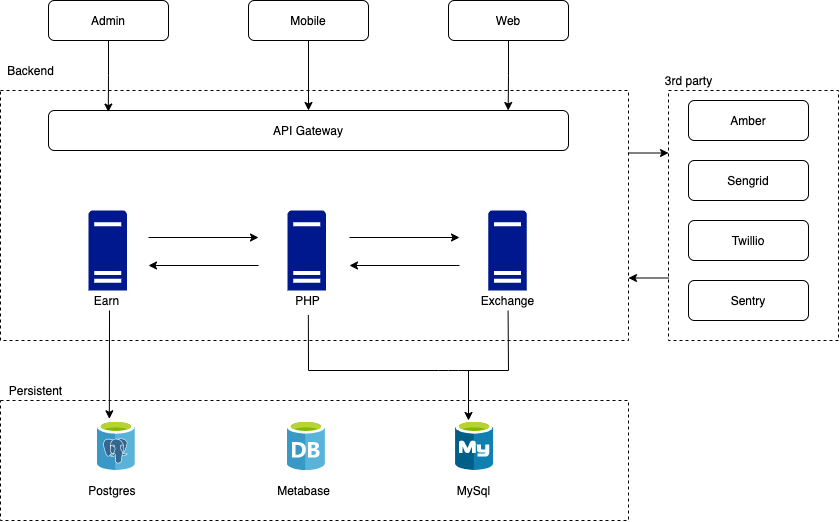

The diagram above was exported from draw.io. Its source (the exported page's mxGraphModel, read from the mxfile embedded in the PNG):
<mxGraphModel dx="655" dy="436" grid="1" gridSize="10" guides="1" tooltips="1" connect="1" arrows="1" fold="1" page="1" pageScale="1" pageWidth="850" pageHeight="1100" math="0" shadow="0">
  <root>
    <mxCell id="0" />
    <mxCell id="1" parent="0" />
    <mxCell id="nL4HakFqp-QiL68VEtXK-46" style="edgeStyle=orthogonalEdgeStyle;rounded=0;orthogonalLoop=1;jettySize=auto;html=1;exitX=0;exitY=0.75;exitDx=0;exitDy=0;entryX=1;entryY=0.75;entryDx=0;entryDy=0;" edge="1" parent="1" source="nL4HakFqp-QiL68VEtXK-35" target="nL4HakFqp-QiL68VEtXK-30">
      <mxGeometry relative="1" as="geometry" />
    </mxCell>
    <mxCell id="nL4HakFqp-QiL68VEtXK-35" value="" style="rounded=0;whiteSpace=wrap;html=1;dashed=1;fillColor=none;" vertex="1" parent="1">
      <mxGeometry x="700" y="150" width="170" height="250" as="geometry" />
    </mxCell>
    <mxCell id="nL4HakFqp-QiL68VEtXK-31" value="" style="rounded=0;whiteSpace=wrap;html=1;dashed=1;fillColor=none;" vertex="1" parent="1">
      <mxGeometry x="32" y="460" width="628" height="120" as="geometry" />
    </mxCell>
    <mxCell id="nL4HakFqp-QiL68VEtXK-45" style="edgeStyle=orthogonalEdgeStyle;rounded=0;orthogonalLoop=1;jettySize=auto;html=1;exitX=1;exitY=0.25;exitDx=0;exitDy=0;entryX=0;entryY=0.25;entryDx=0;entryDy=0;" edge="1" parent="1" source="nL4HakFqp-QiL68VEtXK-30" target="nL4HakFqp-QiL68VEtXK-35">
      <mxGeometry relative="1" as="geometry" />
    </mxCell>
    <mxCell id="nL4HakFqp-QiL68VEtXK-30" value="" style="rounded=0;whiteSpace=wrap;html=1;dashed=1;fillColor=none;" vertex="1" parent="1">
      <mxGeometry x="32" y="150" width="628" height="250" as="geometry" />
    </mxCell>
    <mxCell id="nL4HakFqp-QiL68VEtXK-4" value="API Gateway" style="rounded=1;whiteSpace=wrap;html=1;" vertex="1" parent="1">
      <mxGeometry x="80" y="170" width="520" height="40" as="geometry" />
    </mxCell>
    <mxCell id="nL4HakFqp-QiL68VEtXK-22" value="" style="group" vertex="1" connectable="0" parent="1">
      <mxGeometry x="110" y="480" width="470" height="80" as="geometry" />
    </mxCell>
    <mxCell id="nL4HakFqp-QiL68VEtXK-20" value="" style="group" vertex="1" connectable="0" parent="nL4HakFqp-QiL68VEtXK-22">
      <mxGeometry width="82.45614035087719" height="80" as="geometry" />
    </mxCell>
    <mxCell id="nL4HakFqp-QiL68VEtXK-12" value="" style="aspect=fixed;html=1;points=[];align=center;image;fontSize=12;image=img/lib/mscae/Azure_Database_for_PostgreSQL_servers.svg;" vertex="1" parent="nL4HakFqp-QiL68VEtXK-20">
      <mxGeometry x="18.847117794486216" width="38" height="50" as="geometry" />
    </mxCell>
    <mxCell id="nL4HakFqp-QiL68VEtXK-14" value="Postgres&amp;nbsp;" style="text;html=1;align=center;verticalAlign=middle;resizable=0;points=[];autosize=1;strokeColor=none;" vertex="1" parent="nL4HakFqp-QiL68VEtXK-20">
      <mxGeometry y="60" width="70" height="20" as="geometry" />
    </mxCell>
    <mxCell id="nL4HakFqp-QiL68VEtXK-21" value="" style="group" vertex="1" connectable="0" parent="nL4HakFqp-QiL68VEtXK-22">
      <mxGeometry x="370.0027568922306" width="58.89724310776943" height="80" as="geometry" />
    </mxCell>
    <mxCell id="nL4HakFqp-QiL68VEtXK-13" value="" style="aspect=fixed;html=1;points=[];align=center;image;fontSize=12;image=img/lib/mscae/Azure_Database_for_MySQL_servers.svg;" vertex="1" parent="nL4HakFqp-QiL68VEtXK-21">
      <mxGeometry x="7.067669172932331" width="38" height="50" as="geometry" />
    </mxCell>
    <mxCell id="nL4HakFqp-QiL68VEtXK-15" value="MySql" style="text;html=1;align=center;verticalAlign=middle;resizable=0;points=[];autosize=1;strokeColor=none;" vertex="1" parent="nL4HakFqp-QiL68VEtXK-21">
      <mxGeometry y="60" width="50" height="20" as="geometry" />
    </mxCell>
    <mxCell id="nL4HakFqp-QiL68VEtXK-34" value="" style="group" vertex="1" connectable="0" parent="nL4HakFqp-QiL68VEtXK-22">
      <mxGeometry x="190.00062656641606" width="82.45614035087719" height="80" as="geometry" />
    </mxCell>
    <mxCell id="nL4HakFqp-QiL68VEtXK-32" value="" style="aspect=fixed;html=1;points=[];align=center;image;fontSize=12;image=img/lib/mscae/Database_General.svg;dashed=1;fillColor=none;" vertex="1" parent="nL4HakFqp-QiL68VEtXK-34">
      <mxGeometry x="18.847117794486216" width="38" height="50" as="geometry" />
    </mxCell>
    <mxCell id="nL4HakFqp-QiL68VEtXK-33" value="Metabase" style="text;html=1;align=center;verticalAlign=middle;resizable=0;points=[];autosize=1;strokeColor=none;" vertex="1" parent="nL4HakFqp-QiL68VEtXK-34">
      <mxGeometry y="60" width="70" height="20" as="geometry" />
    </mxCell>
    <mxCell id="nL4HakFqp-QiL68VEtXK-27" value="" style="group" vertex="1" connectable="0" parent="1">
      <mxGeometry x="80" y="60" width="520" height="40" as="geometry" />
    </mxCell>
    <mxCell id="nL4HakFqp-QiL68VEtXK-1" value="Admin" style="rounded=1;whiteSpace=wrap;html=1;" vertex="1" parent="nL4HakFqp-QiL68VEtXK-27">
      <mxGeometry width="120" height="40" as="geometry" />
    </mxCell>
    <mxCell id="nL4HakFqp-QiL68VEtXK-2" value="Web" style="rounded=1;whiteSpace=wrap;html=1;" vertex="1" parent="nL4HakFqp-QiL68VEtXK-27">
      <mxGeometry x="400" width="120" height="40" as="geometry" />
    </mxCell>
    <mxCell id="nL4HakFqp-QiL68VEtXK-3" value="Mobile" style="rounded=1;whiteSpace=wrap;html=1;" vertex="1" parent="nL4HakFqp-QiL68VEtXK-27">
      <mxGeometry x="200" width="120" height="40" as="geometry" />
    </mxCell>
    <mxCell id="nL4HakFqp-QiL68VEtXK-28" value="" style="group" vertex="1" connectable="0" parent="1">
      <mxGeometry x="118" y="270" width="456" height="110" as="geometry" />
    </mxCell>
    <mxCell id="nL4HakFqp-QiL68VEtXK-17" value="" style="group" vertex="1" connectable="0" parent="nL4HakFqp-QiL68VEtXK-28">
      <mxGeometry width="40.400000000000006" height="110" as="geometry" />
    </mxCell>
    <mxCell id="nL4HakFqp-QiL68VEtXK-6" value="" style="aspect=fixed;pointerEvents=1;shadow=0;dashed=0;html=1;strokeColor=none;labelPosition=center;verticalLabelPosition=bottom;verticalAlign=top;align=center;fillColor=#00188D;shape=mxgraph.mscae.enterprise.server_generic" vertex="1" parent="nL4HakFqp-QiL68VEtXK-17">
      <mxGeometry x="2" width="38.4" height="80" as="geometry" />
    </mxCell>
    <mxCell id="nL4HakFqp-QiL68VEtXK-7" value="Earn" style="text;html=1;align=center;verticalAlign=middle;resizable=0;points=[];autosize=1;strokeColor=none;" vertex="1" parent="nL4HakFqp-QiL68VEtXK-17">
      <mxGeometry y="80" width="40" height="20" as="geometry" />
    </mxCell>
    <mxCell id="nL4HakFqp-QiL68VEtXK-18" value="" style="group" vertex="1" connectable="0" parent="nL4HakFqp-QiL68VEtXK-28">
      <mxGeometry x="201" width="40" height="100" as="geometry" />
    </mxCell>
    <mxCell id="nL4HakFqp-QiL68VEtXK-10" value="" style="aspect=fixed;pointerEvents=1;shadow=0;dashed=0;html=1;strokeColor=none;labelPosition=center;verticalLabelPosition=bottom;verticalAlign=top;align=center;fillColor=#00188D;shape=mxgraph.mscae.enterprise.server_generic" vertex="1" parent="nL4HakFqp-QiL68VEtXK-18">
      <mxGeometry width="38.4" height="80" as="geometry" />
    </mxCell>
    <mxCell id="nL4HakFqp-QiL68VEtXK-11" value="PHP" style="text;html=1;align=center;verticalAlign=middle;resizable=0;points=[];autosize=1;strokeColor=none;" vertex="1" parent="nL4HakFqp-QiL68VEtXK-18">
      <mxGeometry y="80" width="40" height="20" as="geometry" />
    </mxCell>
    <mxCell id="nL4HakFqp-QiL68VEtXK-19" value="" style="group" vertex="1" connectable="0" parent="nL4HakFqp-QiL68VEtXK-28">
      <mxGeometry x="386.00000000000006" width="70" height="100" as="geometry" />
    </mxCell>
    <mxCell id="nL4HakFqp-QiL68VEtXK-8" value="" style="aspect=fixed;pointerEvents=1;shadow=0;dashed=0;html=1;strokeColor=none;labelPosition=center;verticalLabelPosition=bottom;verticalAlign=top;align=center;fillColor=#00188D;shape=mxgraph.mscae.enterprise.server_generic" vertex="1" parent="nL4HakFqp-QiL68VEtXK-19">
      <mxGeometry x="15.799999999999955" width="38.4" height="80" as="geometry" />
    </mxCell>
    <mxCell id="nL4HakFqp-QiL68VEtXK-9" value="Exchange" style="text;html=1;align=center;verticalAlign=middle;resizable=0;points=[];autosize=1;strokeColor=none;" vertex="1" parent="nL4HakFqp-QiL68VEtXK-19">
      <mxGeometry y="80" width="70" height="20" as="geometry" />
    </mxCell>
    <mxCell id="nL4HakFqp-QiL68VEtXK-56" value="" style="endArrow=classic;html=1;" edge="1" parent="nL4HakFqp-QiL68VEtXK-28">
      <mxGeometry width="50" height="50" relative="1" as="geometry">
        <mxPoint x="62" y="27" as="sourcePoint" />
        <mxPoint x="172" y="27" as="targetPoint" />
      </mxGeometry>
    </mxCell>
    <mxCell id="nL4HakFqp-QiL68VEtXK-57" value="" style="endArrow=classic;html=1;" edge="1" parent="nL4HakFqp-QiL68VEtXK-28">
      <mxGeometry width="50" height="50" relative="1" as="geometry">
        <mxPoint x="172" y="55" as="sourcePoint" />
        <mxPoint x="62" y="55" as="targetPoint" />
      </mxGeometry>
    </mxCell>
    <mxCell id="nL4HakFqp-QiL68VEtXK-36" value="Backend" style="text;html=1;align=center;verticalAlign=middle;resizable=0;points=[];autosize=1;strokeColor=none;" vertex="1" parent="1">
      <mxGeometry x="32" y="120" width="60" height="20" as="geometry" />
    </mxCell>
    <mxCell id="nL4HakFqp-QiL68VEtXK-37" value="Persistent" style="text;html=1;align=center;verticalAlign=middle;resizable=0;points=[];autosize=1;strokeColor=none;" vertex="1" parent="1">
      <mxGeometry x="32" y="440" width="70" height="20" as="geometry" />
    </mxCell>
    <mxCell id="nL4HakFqp-QiL68VEtXK-38" value="3rd party" style="text;html=1;align=center;verticalAlign=middle;resizable=0;points=[];autosize=1;strokeColor=none;" vertex="1" parent="1">
      <mxGeometry x="690" y="130" width="60" height="20" as="geometry" />
    </mxCell>
    <mxCell id="nL4HakFqp-QiL68VEtXK-41" style="edgeStyle=orthogonalEdgeStyle;rounded=0;orthogonalLoop=1;jettySize=auto;html=1;exitX=0.5;exitY=1;exitDx=0;exitDy=0;entryX=0.115;entryY=0.039;entryDx=0;entryDy=0;entryPerimeter=0;" edge="1" parent="1" source="nL4HakFqp-QiL68VEtXK-1" target="nL4HakFqp-QiL68VEtXK-4">
      <mxGeometry relative="1" as="geometry" />
    </mxCell>
    <mxCell id="nL4HakFqp-QiL68VEtXK-42" style="edgeStyle=orthogonalEdgeStyle;rounded=0;orthogonalLoop=1;jettySize=auto;html=1;exitX=0.5;exitY=1;exitDx=0;exitDy=0;entryX=0.5;entryY=0;entryDx=0;entryDy=0;" edge="1" parent="1" source="nL4HakFqp-QiL68VEtXK-3" target="nL4HakFqp-QiL68VEtXK-4">
      <mxGeometry relative="1" as="geometry" />
    </mxCell>
    <mxCell id="nL4HakFqp-QiL68VEtXK-43" style="edgeStyle=orthogonalEdgeStyle;rounded=0;orthogonalLoop=1;jettySize=auto;html=1;exitX=0.5;exitY=1;exitDx=0;exitDy=0;entryX=0.884;entryY=0;entryDx=0;entryDy=0;entryPerimeter=0;" edge="1" parent="1" source="nL4HakFqp-QiL68VEtXK-2" target="nL4HakFqp-QiL68VEtXK-4">
      <mxGeometry relative="1" as="geometry" />
    </mxCell>
    <mxCell id="nL4HakFqp-QiL68VEtXK-44" value="" style="group" vertex="1" connectable="0" parent="1">
      <mxGeometry x="720" y="160" width="120" height="270" as="geometry" />
    </mxCell>
    <mxCell id="nL4HakFqp-QiL68VEtXK-16" value="Amber" style="rounded=1;whiteSpace=wrap;html=1;" vertex="1" parent="nL4HakFqp-QiL68VEtXK-44">
      <mxGeometry width="120" height="40" as="geometry" />
    </mxCell>
    <mxCell id="nL4HakFqp-QiL68VEtXK-23" value="Sengrid" style="rounded=1;whiteSpace=wrap;html=1;" vertex="1" parent="nL4HakFqp-QiL68VEtXK-44">
      <mxGeometry y="60" width="120" height="40" as="geometry" />
    </mxCell>
    <mxCell id="nL4HakFqp-QiL68VEtXK-24" value="Twillio" style="rounded=1;whiteSpace=wrap;html=1;" vertex="1" parent="nL4HakFqp-QiL68VEtXK-44">
      <mxGeometry y="120" width="120" height="40" as="geometry" />
    </mxCell>
    <mxCell id="nL4HakFqp-QiL68VEtXK-25" value="Sentry" style="rounded=1;whiteSpace=wrap;html=1;" vertex="1" parent="nL4HakFqp-QiL68VEtXK-44">
      <mxGeometry y="180" width="120" height="40" as="geometry" />
    </mxCell>
    <mxCell id="nL4HakFqp-QiL68VEtXK-48" value="" style="endArrow=classic;html=1;entryX=0.316;entryY=-0.034;entryDx=0;entryDy=0;entryPerimeter=0;" edge="1" parent="1" target="nL4HakFqp-QiL68VEtXK-12">
      <mxGeometry width="50" height="50" relative="1" as="geometry">
        <mxPoint x="141" y="370" as="sourcePoint" />
        <mxPoint x="260" y="380" as="targetPoint" />
      </mxGeometry>
    </mxCell>
    <mxCell id="nL4HakFqp-QiL68VEtXK-50" value="" style="endArrow=none;html=1;" edge="1" parent="1">
      <mxGeometry width="50" height="50" relative="1" as="geometry">
        <mxPoint x="340" y="430" as="sourcePoint" />
        <mxPoint x="540" y="430" as="targetPoint" />
        <Array as="points">
          <mxPoint x="480" y="430" />
        </Array>
      </mxGeometry>
    </mxCell>
    <mxCell id="nL4HakFqp-QiL68VEtXK-53" value="" style="endArrow=classic;html=1;" edge="1" parent="1">
      <mxGeometry width="50" height="50" relative="1" as="geometry">
        <mxPoint x="500" y="430" as="sourcePoint" />
        <mxPoint x="500" y="480" as="targetPoint" />
      </mxGeometry>
    </mxCell>
    <mxCell id="nL4HakFqp-QiL68VEtXK-54" value="" style="endArrow=none;html=1;entryX=0.521;entryY=1.221;entryDx=0;entryDy=0;entryPerimeter=0;" edge="1" parent="1" target="nL4HakFqp-QiL68VEtXK-11">
      <mxGeometry width="50" height="50" relative="1" as="geometry">
        <mxPoint x="340" y="430" as="sourcePoint" />
        <mxPoint x="380" y="350" as="targetPoint" />
      </mxGeometry>
    </mxCell>
    <mxCell id="nL4HakFqp-QiL68VEtXK-55" value="" style="endArrow=none;html=1;entryX=0.451;entryY=1.007;entryDx=0;entryDy=0;entryPerimeter=0;" edge="1" parent="1">
      <mxGeometry width="50" height="50" relative="1" as="geometry">
        <mxPoint x="540" y="430" as="sourcePoint" />
        <mxPoint x="539.5699999999999" y="370.14" as="targetPoint" />
      </mxGeometry>
    </mxCell>
    <mxCell id="nL4HakFqp-QiL68VEtXK-60" value="" style="group" vertex="1" connectable="0" parent="1">
      <mxGeometry x="381" y="297" width="110" height="28" as="geometry" />
    </mxCell>
    <mxCell id="nL4HakFqp-QiL68VEtXK-58" value="" style="endArrow=classic;html=1;" edge="1" parent="nL4HakFqp-QiL68VEtXK-60">
      <mxGeometry width="50" height="50" relative="1" as="geometry">
        <mxPoint as="sourcePoint" />
        <mxPoint x="110" as="targetPoint" />
      </mxGeometry>
    </mxCell>
    <mxCell id="nL4HakFqp-QiL68VEtXK-59" value="" style="endArrow=classic;html=1;" edge="1" parent="nL4HakFqp-QiL68VEtXK-60">
      <mxGeometry width="50" height="50" relative="1" as="geometry">
        <mxPoint x="110" y="28" as="sourcePoint" />
        <mxPoint y="28" as="targetPoint" />
      </mxGeometry>
    </mxCell>
  </root>
</mxGraphModel>